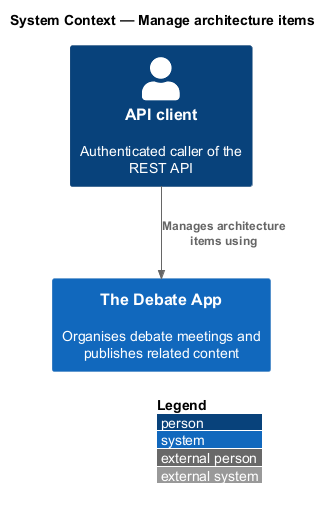

The diagram above was rendered by PlantUML. Its source (embedded in the PNG):
@startuml
!include <C4/C4_Context>
LAYOUT_WITH_LEGEND()
title System Context — Manage architecture items

Person(p, "API client", "Authenticated caller of the REST API")
System(app, "The Debate App", "Organises debate meetings and publishes related content")

Rel(p, app, "Manages architecture items using")
@enduml